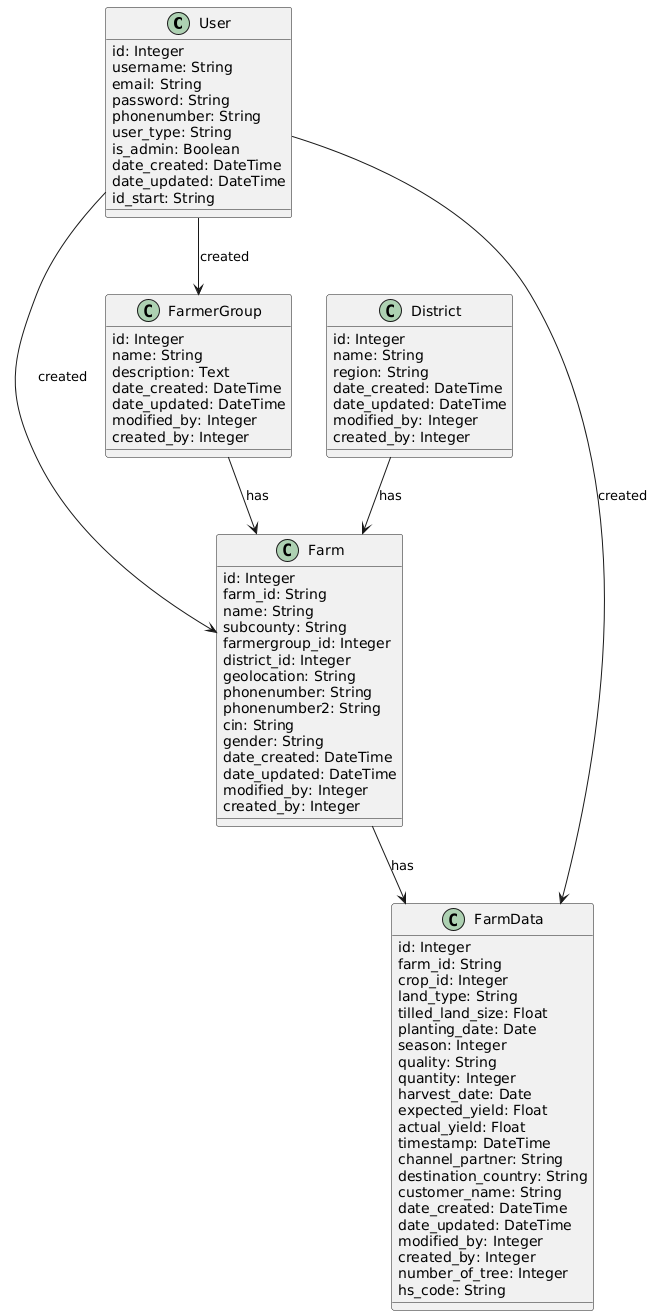

The diagram above was rendered by PlantUML. Its source (embedded in the PNG):
@startuml
class User {
    id: Integer
    username: String
    email: String
    password: String
    phonenumber: String
    user_type: String
    is_admin: Boolean
    date_created: DateTime
    date_updated: DateTime
    id_start: String
}
class District {
    id: Integer
    name: String
    region: String
    date_created: DateTime
    date_updated: DateTime
    modified_by: Integer
    created_by: Integer
}
class FarmerGroup {
    id: Integer
    name: String
    description: Text
    date_created: DateTime
    date_updated: DateTime
    modified_by: Integer
    created_by: Integer
}
class Farm {
    id: Integer
    farm_id: String
    name: String
    subcounty: String
    farmergroup_id: Integer
    district_id: Integer
    geolocation: String
    phonenumber: String
    phonenumber2: String
    cin: String
    gender: String
    date_created: DateTime
    date_updated: DateTime
    modified_by: Integer
    created_by: Integer
}
class FarmData {
    id: Integer
    farm_id: String
    crop_id: Integer
    land_type: String
    tilled_land_size: Float
    planting_date: Date
    season: Integer
    quality: String
    quantity: Integer
    harvest_date: Date
    expected_yield: Float
    actual_yield: Float
    timestamp: DateTime
    channel_partner: String
    destination_country: String
    customer_name: String
    date_created: DateTime
    date_updated: DateTime
    modified_by: Integer
    created_by: Integer
    number_of_tree: Integer
    hs_code: String
}
User --> FarmerGroup : created
User --> Farm : created
User --> FarmData : created
District --> Farm : has
FarmerGroup --> Farm : has
Farm --> FarmData : has
@enduml